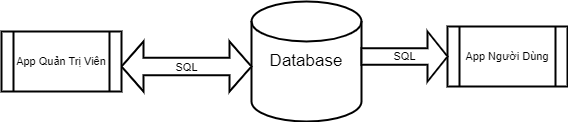

The diagram above was exported from draw.io. Its source (the exported page's mxGraphModel, read from the mxfile embedded in the PNG):
<mxGraphModel dx="1038" dy="547" grid="1" gridSize="10" guides="1" tooltips="1" connect="1" arrows="1" fold="1" page="1" pageScale="1" pageWidth="827" pageHeight="1169" math="0" shadow="0">
  <root>
    <mxCell id="0" />
    <mxCell id="1" parent="0" />
    <mxCell id="cvGwt993ALfnWgvTbfdb-1" value="&lt;font style=&quot;font-size: 17px;&quot;&gt;Database&lt;/font&gt;" style="strokeWidth=2;html=1;shape=mxgraph.flowchart.database;whiteSpace=wrap;perimeterSpacing=0;" vertex="1" parent="1">
      <mxGeometry x="304" y="430" width="110" height="120" as="geometry" />
    </mxCell>
    <mxCell id="cvGwt993ALfnWgvTbfdb-2" value="&lt;font style=&quot;font-size: 11px;&quot;&gt;SQL&lt;/font&gt;" style="html=1;shadow=0;dashed=0;align=center;verticalAlign=middle;shape=mxgraph.arrows2.twoWayArrow;dy=0.65;dx=22;strokeWidth=2;fontSize=17;" vertex="1" parent="1">
      <mxGeometry x="174" y="470" width="130" height="50" as="geometry" />
    </mxCell>
    <mxCell id="cvGwt993ALfnWgvTbfdb-3" value="App Người Dùng" style="shape=process;whiteSpace=wrap;html=1;backgroundOutline=1;strokeWidth=2;fontSize=11;" vertex="1" parent="1">
      <mxGeometry x="500" y="455" width="120" height="60" as="geometry" />
    </mxCell>
    <mxCell id="cvGwt993ALfnWgvTbfdb-5" value="SQL" style="html=1;shadow=0;dashed=0;align=center;verticalAlign=middle;shape=mxgraph.arrows2.arrow;dy=0.67;dx=20;notch=0;strokeWidth=2;fontSize=11;" vertex="1" parent="1">
      <mxGeometry x="414" y="460" width="86" height="50" as="geometry" />
    </mxCell>
    <mxCell id="cvGwt993ALfnWgvTbfdb-7" value="App Quản Trị Viên" style="shape=process;whiteSpace=wrap;html=1;backgroundOutline=1;strokeWidth=2;fontSize=11;" vertex="1" parent="1">
      <mxGeometry x="54" y="460" width="120" height="60" as="geometry" />
    </mxCell>
  </root>
</mxGraphModel>